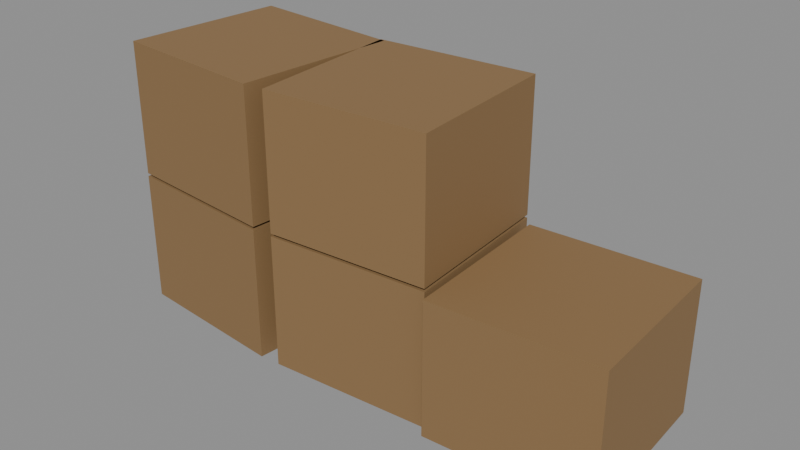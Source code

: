 # Source: CrateStack.blend  (saved by Blender 5.3.31; exported with 4.5.12 LTS)
import bpy
from mathutils import Matrix  # noqa: F401  (used for matrix-valued properties, if any)

bpy.ops.wm.read_factory_settings(use_empty=True)
scene = bpy.context.scene
scene.name = 'Scene'

# ---- collections
col_cratestack = bpy.data.collections.new('CrateStack'); scene.collection.children.link(col_cratestack)

# ---- materials (node trees are filled in below, after node groups)
mat_woodplanks_0 = bpy.data.materials.new('WoodPlanks_0')

# ---- material node trees
mat_woodplanks_0.use_nodes = True; mat_woodplanks_0.node_tree.nodes.clear()
_N = mat_woodplanks_0.node_tree.nodes; _L = mat_woodplanks_0.node_tree.links
n0 = _N.new('ShaderNodeBsdfPrincipled'); n0.name = 'Principled BSDF'; n0.location = (-200, 100)
n0.inputs[0].default_value = (0.2623, 0.1559, 0.0648, 1.0)
n0.inputs[2].default_value = 0.75
n0.inputs[10].default_value = 0.005
n1 = _N.new('ShaderNodeOutputMaterial'); n1.name = 'Material Output'; n1.location = (200, 100)
_L.new(n0.outputs[0], n1.inputs[0])
n1.is_active_output = True

# ---- meshes
me_crate00_1 = bpy.data.meshes.new('Crate00_1')
me_crate00_1.from_pydata([(-0.55, -0.55, -0.45), (-0.55, -0.55, 0.45), (-0.55, 0.55, -0.45), (-0.55, 0.55, 0.45), (0.55, -0.55, -0.45), (0.55, -0.55, 0.45), (0.55, 0.55, -0.45), (0.55, 0.55, 0.45)], [], [(0, 1, 3, 2), (2, 3, 7, 6), (6, 7, 5, 4), (4, 5, 1, 0), (2, 6, 4, 0), (7, 3, 1, 5)])
me_crate00_1.materials.append(mat_woodplanks_0)
me_crate00_1.update()
me_crate01_2 = bpy.data.meshes.new('Crate01_2')
me_crate01_2.from_pydata([(-0.55, -0.55, -0.45), (-0.55, -0.55, 0.45), (-0.55, 0.55, -0.45), (-0.55, 0.55, 0.45), (0.55, -0.55, -0.45), (0.55, -0.55, 0.45), (0.55, 0.55, -0.45), (0.55, 0.55, 0.45)], [], [(0, 1, 3, 2), (2, 3, 7, 6), (6, 7, 5, 4), (4, 5, 1, 0), (2, 6, 4, 0), (7, 3, 1, 5)])
me_crate01_2.materials.append(mat_woodplanks_0)
me_crate01_2.update()
me_crate10_3 = bpy.data.meshes.new('Crate10_3')
me_crate10_3.from_pydata([(-0.55, -0.55, -0.45), (-0.55, -0.55, 0.45), (-0.55, 0.55, -0.45), (-0.55, 0.55, 0.45), (0.55, -0.55, -0.45), (0.55, -0.55, 0.45), (0.55, 0.55, -0.45), (0.55, 0.55, 0.45)], [], [(0, 1, 3, 2), (2, 3, 7, 6), (6, 7, 5, 4), (4, 5, 1, 0), (2, 6, 4, 0), (7, 3, 1, 5)])
me_crate10_3.materials.append(mat_woodplanks_0)
me_crate10_3.update()
me_crate11_4 = bpy.data.meshes.new('Crate11_4')
me_crate11_4.from_pydata([(-0.55, -0.55, -0.45), (-0.55, -0.55, 0.45), (-0.55, 0.55, -0.45), (-0.55, 0.55, 0.45), (0.55, -0.55, -0.45), (0.55, -0.55, 0.45), (0.55, 0.55, -0.45), (0.55, 0.55, 0.45)], [], [(0, 1, 3, 2), (2, 3, 7, 6), (6, 7, 5, 4), (4, 5, 1, 0), (2, 6, 4, 0), (7, 3, 1, 5)])
me_crate11_4.materials.append(mat_woodplanks_0)
me_crate11_4.update()
me_crate20_5 = bpy.data.meshes.new('Crate20_5')
me_crate20_5.from_pydata([(-0.55, -0.55, -0.45), (-0.55, -0.55, 0.45), (-0.55, 0.55, -0.45), (-0.55, 0.55, 0.45), (0.55, -0.55, -0.45), (0.55, -0.55, 0.45), (0.55, 0.55, -0.45), (0.55, 0.55, 0.45)], [], [(0, 1, 3, 2), (2, 3, 7, 6), (6, 7, 5, 4), (4, 5, 1, 0), (2, 6, 4, 0), (7, 3, 1, 5)])
me_crate20_5.materials.append(mat_woodplanks_0)
me_crate20_5.update()

# ---- objects
ob_crate00 = bpy.data.objects.new('Crate00', me_crate00_1)
ob_crate01 = bpy.data.objects.new('Crate01', me_crate01_2)
ob_crate10 = bpy.data.objects.new('Crate10', me_crate10_3)
ob_crate11 = bpy.data.objects.new('Crate11', me_crate11_4)
ob_crate20 = bpy.data.objects.new('Crate20', me_crate20_5)

# ---- transforms, parenting, visibility, modifiers, constraints
ob_crate00.location = (-1.15, 0.0, 0.45)
ob_crate00.rotation_euler = (0.0, 0.0, -0.08727)
ob_crate01.location = (-1.15, 0.0, 1.37)
ob_crate01.rotation_euler = (0.0, 0.0, -0.08727)
ob_crate10.location = (0.0, 0.0, 0.45)
ob_crate10.rotation_euler = (0.0, 0.0, 0.06981)
ob_crate11.location = (0.0, 0.0, 1.37)
ob_crate11.rotation_euler = (0.0, 0.0, 0.06981)
ob_crate20.location = (1.15, 0.0, 0.45)
ob_crate20.rotation_euler = (0.0, 0.0, 0.05236)

# ---- collection membership
col_cratestack.objects.link(ob_crate00)
col_cratestack.objects.link(ob_crate01)
col_cratestack.objects.link(ob_crate10)
col_cratestack.objects.link(ob_crate11)
col_cratestack.objects.link(ob_crate20)

# ---- scene / render settings (as saved in the file)
scene.frame_start = 1; scene.frame_end = 250; scene.frame_set(1)
scene.render.engine = 'BLENDER_EEVEE_NEXT'
scene.render.bake_bias = 0.0
scene.render.bake_samples = 0
scene.render.compositor_device = 'GPU'
scene.eevee.use_volume_custom_range = False
scene.eevee.fast_gi_thickness_near = 0.1
scene.eevee.fast_gi_thickness_far = 0.0
scene.eevee.ray_tracing_options.screen_trace_thickness = 0.1
bpy.context.view_layer.update()

# ---- added for rendering (the .blend has no active camera and no usable light): camera, sun + grey world if the file has none
cam_auto = bpy.data.cameras.new('AutoCamera')
cam_auto.lens = 50.0
cam_auto.sensor_width = 36.0
cam_auto.clip_end = 1000.0
ob_auto_camera = bpy.data.objects.new('AutoCamera', cam_auto)
scene.collection.objects.link(ob_auto_camera)
ob_auto_camera.location = (3.78342, -4.55079, 3.94386)
ob_auto_camera.rotation_euler = (1.09748, -7.21219e-08, 0.694738)
scene.camera = ob_auto_camera
light_auto_sun = bpy.data.lights.new('AutoSun', 'SUN')
light_auto_sun.energy = 3.0
light_auto_sun.angle = 0.0523599
ob_auto_sun = bpy.data.objects.new('AutoSun', light_auto_sun)
scene.collection.objects.link(ob_auto_sun)
ob_auto_sun.rotation_euler = (0.872665, 0.174533, 0.523599)
if scene.world is None:
    world_auto = bpy.data.worlds.new('AutoWorld')
    world_auto.color = (0.3, 0.3, 0.3)
    scene.world = world_auto
bpy.context.view_layer.update()
